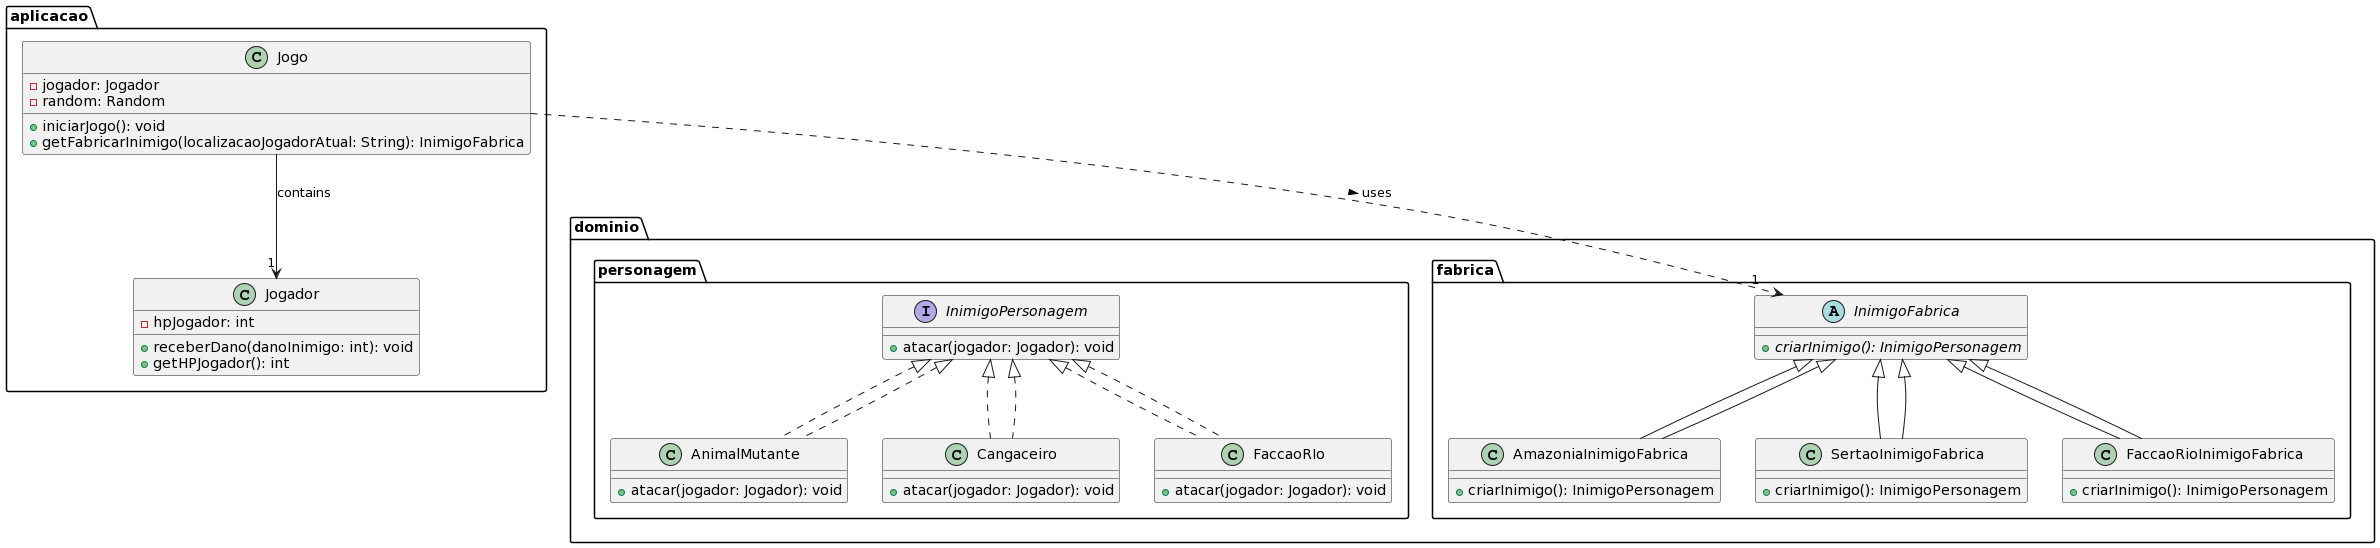

The diagram above was rendered by PlantUML. Its source (embedded in the PNG):
@startuml
package "aplicacao" {
    class Jogador {
      -hpJogador: int
      +receberDano(danoInimigo: int): void
      +getHPJogador(): int
    }

    class Jogo {
      -jogador: Jogador
      -random: Random
      +iniciarJogo(): void
      +getFabricarInimigo(localizacaoJogadorAtual: String): InimigoFabrica
    }
}

package "dominio.fabrica" {
    abstract class InimigoFabrica {
      {abstract} +criarInimigo(): InimigoPersonagem
    }

    class AmazoniaInimigoFabrica extends InimigoFabrica {
      +criarInimigo(): InimigoPersonagem
    }

    class SertaoInimigoFabrica extends InimigoFabrica {
      +criarInimigo(): InimigoPersonagem
    }

    class FaccaoRioInimigoFabrica extends InimigoFabrica {
      +criarInimigo(): InimigoPersonagem
    }
}

package "dominio.personagem" {
    interface InimigoPersonagem {
      +atacar(jogador: Jogador): void
    }

    class AnimalMutante implements InimigoPersonagem {
      +atacar(jogador: Jogador): void
    }

    class Cangaceiro implements InimigoPersonagem {
      +atacar(jogador: Jogador): void
    }

    class FaccaoRIo implements InimigoPersonagem {
      +atacar(jogador: Jogador): void
    }
}

Jogo --> "1" Jogador : contains
Jogo ..> "1" InimigoFabrica : uses >
InimigoFabrica <|-- AmazoniaInimigoFabrica
InimigoFabrica <|-- SertaoInimigoFabrica
InimigoFabrica <|-- FaccaoRioInimigoFabrica
InimigoPersonagem <|.. AnimalMutante
InimigoPersonagem <|.. Cangaceiro
InimigoPersonagem <|.. FaccaoRIo
@enduml